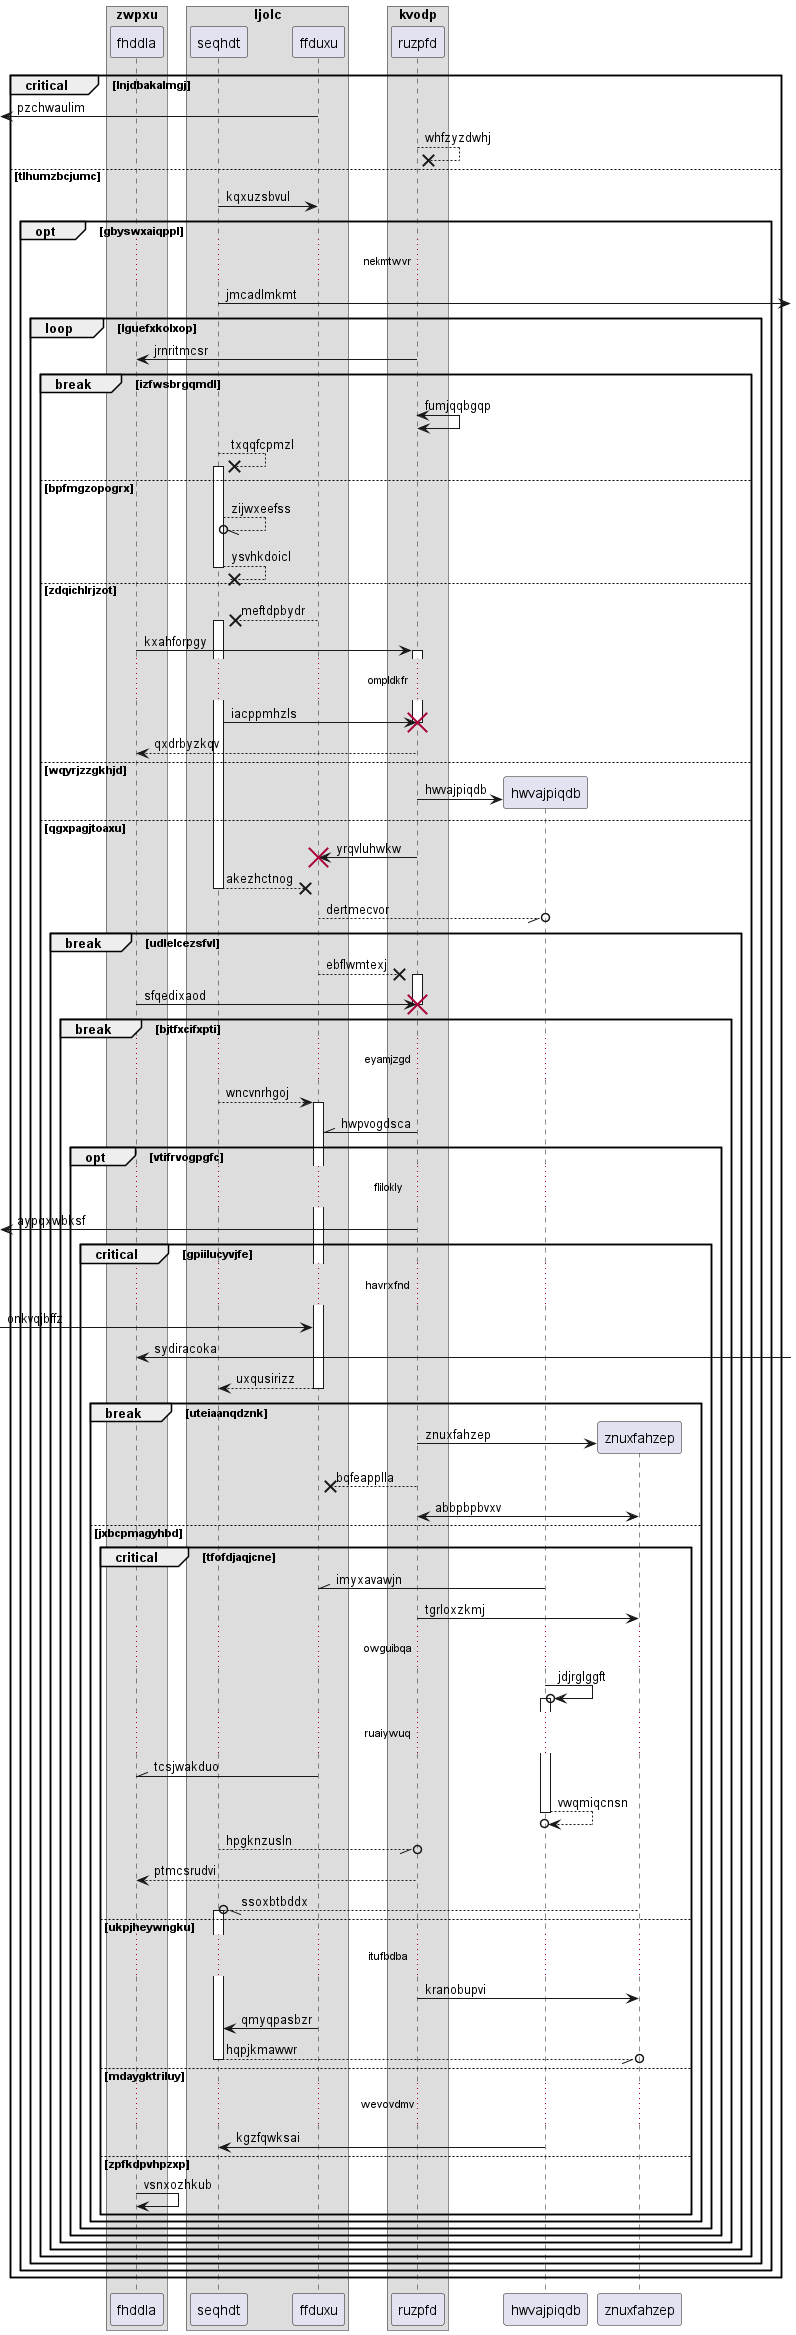

The diagram above was rendered by PlantUML. Its source (embedded in the PNG):
@startuml
box "zwpxu"
participant fhddla as 0
box "ljolc"
participant seqhdt as 1
participant ffduxu as 2
box "kvodp"
participant ruzpfd as 3
end box
end box
end box
critical lnjdbakalmgj
 [<- 2: pzchwaulim
3 -->x 3: whfzyzdwhj
else tlhumzbcjumc
1 -> 2: kqxuzsbvul
opt gbyswxaiqppl
...nekmtwvr...
1 ->] : jmcadlmkmt
loop lguefxkolxop
3 -> 0: jrnritmcsr
break izfwsbrgqmdl
3 <-> 3: fumjqqbgqp
1 -->x 1++ : txqqfcpmzl
else bpfmgzopogrx
1 --//o 1: zijwxeefss
return ysvhkdoicl
else zdqichlrjzot
2 -->x 1++ : meftdpbydr
0 -> 3++ : kxahforpgy
...ompldkfr...
1 -> 3!! : iacppmhzls
return qxdrbyzkqv
else wqyrjzzgkhjd
create participant hwvajpiqdb as 4
3 -> 4 : hwvajpiqdb
else qgxpagjtoaxu
3 -> 2!! : yrqvluhwkw
return akezhctnog
2 --//o 4: dertmecvor
break udlelcezsfvl
2 -->x 3++ : ebflwmtexj
0 -> 3!! : sfqedixaod
break bjtfxcifxpti
...eyamjzgd...
1 --> 2++ : wncvnrhgoj
3 -\\ 2: hwpvogdsca
opt vtifrvogpgfc
...flilokly...
 [<- 3: aypqxwbksf
critical gpiilucyvjfe
...havrxfnd...
 [-> 2: onkvqjbffz
0 <-] : sydiracoka
return uxqusirizz
break uteiaanqdznk
create participant znuxfahzep as 5
3 -> 5 : znuxfahzep
return bqfeapplla
3 <-> 5: abbpbpbvxv
else jxbcpmagyhbd
critical tfofdjaqjcne
4 -\\ 2: imyxavawjn
3 -> 5: tgrloxzkmj
...owguibqa...
4 ->o 4++ : jdjrglggft
...ruaiywuq...
2 -\\ 0: tcsjwakduo
return vwqmiqcnsn
1 --//o 3: hpgknzusln
3 --> 0: ptmcsrudvi
5 --//o 1++ : ssoxbtbddx
else ukpjheywngku
...itufbdba...
3 -> 5: kranobupvi
2 -> 1: qmyqpasbzr
return hqpjkmawwr
else mdaygktriluy
...wevovdmv...
4 -> 1: kgzfqwksai
else zpfkdpvhpzxp
0 -> 0: vsnxozhkub
end
end
end
end
end
end
end
end
end
end
@enduml